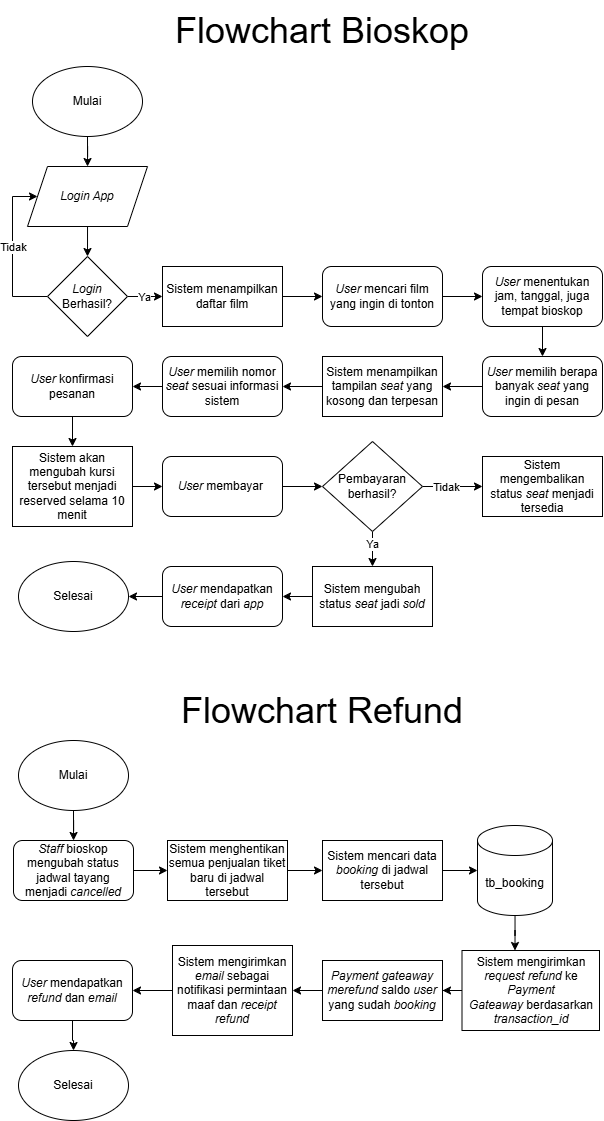

The diagram above was exported from draw.io. Its source (the exported page's mxGraphModel, read from the mxfile embedded in the PNG):
<mxGraphModel dx="1088" dy="592" grid="1" gridSize="10" guides="1" tooltips="1" connect="1" arrows="1" fold="1" page="1" pageScale="1" pageWidth="827" pageHeight="1169" math="0" shadow="0">
  <root>
    <mxCell id="0" />
    <mxCell id="1" parent="0" />
    <mxCell id="ageHUbrd49Lu9LI86N0c-5" edge="1" parent="1" source="ageHUbrd49Lu9LI86N0c-1" style="edgeStyle=orthogonalEdgeStyle;rounded=0;orthogonalLoop=1;jettySize=auto;html=1;">
      <mxGeometry relative="1" as="geometry">
        <mxPoint x="155.0344827586207" y="166" as="targetPoint" />
      </mxGeometry>
    </mxCell>
    <mxCell id="ageHUbrd49Lu9LI86N0c-1" parent="1" style="ellipse;whiteSpace=wrap;html=1;" value="Mulai" vertex="1">
      <mxGeometry height="70" width="110" x="100" y="66" as="geometry" />
    </mxCell>
    <mxCell id="ageHUbrd49Lu9LI86N0c-8" edge="1" parent="1" style="edgeStyle=orthogonalEdgeStyle;rounded=0;orthogonalLoop=1;jettySize=auto;html=1;">
      <mxGeometry relative="1" as="geometry">
        <mxPoint x="155.0344827586207" y="226" as="sourcePoint" />
        <mxPoint x="155" y="256" as="targetPoint" />
      </mxGeometry>
    </mxCell>
    <mxCell id="ageHUbrd49Lu9LI86N0c-17" parent="1" style="shape=parallelogram;perimeter=parallelogramPerimeter;whiteSpace=wrap;html=1;fixedSize=1;" value="&lt;i&gt;Login App&lt;/i&gt;" vertex="1">
      <mxGeometry height="60" width="120" x="95" y="166" as="geometry" />
    </mxCell>
    <mxCell id="ageHUbrd49Lu9LI86N0c-19" edge="1" parent="1" source="ageHUbrd49Lu9LI86N0c-18" style="edgeStyle=orthogonalEdgeStyle;rounded=0;orthogonalLoop=1;jettySize=auto;html=1;entryX=0;entryY=0.5;entryDx=0;entryDy=0;" target="ageHUbrd49Lu9LI86N0c-17">
      <mxGeometry relative="1" as="geometry">
        <Array as="points">
          <mxPoint x="80" y="296" />
          <mxPoint x="80" y="196" />
        </Array>
      </mxGeometry>
    </mxCell>
    <mxCell id="ageHUbrd49Lu9LI86N0c-20" connectable="0" parent="ageHUbrd49Lu9LI86N0c-19" style="edgeLabel;html=1;align=center;verticalAlign=middle;resizable=0;points=[];" value="Tidak" vertex="1">
      <mxGeometry relative="1" x="0.0548" as="geometry">
        <mxPoint as="offset" />
      </mxGeometry>
    </mxCell>
    <mxCell id="ageHUbrd49Lu9LI86N0c-24" edge="1" parent="1" source="ageHUbrd49Lu9LI86N0c-18" style="edgeStyle=orthogonalEdgeStyle;rounded=0;orthogonalLoop=1;jettySize=auto;html=1;entryX=0;entryY=0.5;entryDx=0;entryDy=0;" target="ageHUbrd49Lu9LI86N0c-23">
      <mxGeometry relative="1" as="geometry" />
    </mxCell>
    <mxCell id="ageHUbrd49Lu9LI86N0c-29" connectable="0" parent="ageHUbrd49Lu9LI86N0c-24" style="edgeLabel;html=1;align=center;verticalAlign=middle;resizable=0;points=[];" value="Ya" vertex="1">
      <mxGeometry relative="1" x="0.1822" as="geometry">
        <mxPoint as="offset" />
      </mxGeometry>
    </mxCell>
    <mxCell id="ageHUbrd49Lu9LI86N0c-18" parent="1" style="rhombus;whiteSpace=wrap;html=1;" value="&lt;i&gt;Login &lt;/i&gt;Berhasil?" vertex="1">
      <mxGeometry height="80" width="80" x="115" y="256" as="geometry" />
    </mxCell>
    <mxCell id="ageHUbrd49Lu9LI86N0c-26" edge="1" parent="1" source="ageHUbrd49Lu9LI86N0c-23" style="edgeStyle=orthogonalEdgeStyle;rounded=0;orthogonalLoop=1;jettySize=auto;html=1;entryX=0;entryY=0.5;entryDx=0;entryDy=0;" target="ageHUbrd49Lu9LI86N0c-25">
      <mxGeometry relative="1" as="geometry" />
    </mxCell>
    <mxCell id="ageHUbrd49Lu9LI86N0c-23" parent="1" style="rounded=0;whiteSpace=wrap;html=1;" value="Sistem menampilkan daftar film" vertex="1">
      <mxGeometry height="60" width="120" x="230" y="266" as="geometry" />
    </mxCell>
    <mxCell id="ageHUbrd49Lu9LI86N0c-31" edge="1" parent="1" source="ageHUbrd49Lu9LI86N0c-25" style="edgeStyle=orthogonalEdgeStyle;rounded=0;orthogonalLoop=1;jettySize=auto;html=1;entryX=0;entryY=0.5;entryDx=0;entryDy=0;" target="ageHUbrd49Lu9LI86N0c-30">
      <mxGeometry relative="1" as="geometry" />
    </mxCell>
    <mxCell id="ageHUbrd49Lu9LI86N0c-25" parent="1" style="rounded=1;whiteSpace=wrap;html=1;" value="&lt;i&gt;User &lt;/i&gt;mencari film yang ingin di tonton" vertex="1">
      <mxGeometry height="60" width="120" x="390" y="266" as="geometry" />
    </mxCell>
    <mxCell id="ageHUbrd49Lu9LI86N0c-33" edge="1" parent="1" source="ageHUbrd49Lu9LI86N0c-30" style="edgeStyle=orthogonalEdgeStyle;rounded=0;orthogonalLoop=1;jettySize=auto;html=1;entryX=0.5;entryY=0;entryDx=0;entryDy=0;" target="ageHUbrd49Lu9LI86N0c-32">
      <mxGeometry relative="1" as="geometry" />
    </mxCell>
    <mxCell id="ageHUbrd49Lu9LI86N0c-30" parent="1" style="rounded=1;whiteSpace=wrap;html=1;" value="&lt;i&gt;User&lt;/i&gt; menentukan jam, tanggal, juga tempat bioskop" vertex="1">
      <mxGeometry height="60" width="120" x="550" y="266" as="geometry" />
    </mxCell>
    <mxCell id="ageHUbrd49Lu9LI86N0c-35" edge="1" parent="1" source="ageHUbrd49Lu9LI86N0c-32" style="edgeStyle=orthogonalEdgeStyle;rounded=0;orthogonalLoop=1;jettySize=auto;html=1;" value="">
      <mxGeometry relative="1" as="geometry">
        <mxPoint x="510" y="386" as="targetPoint" />
      </mxGeometry>
    </mxCell>
    <mxCell id="ageHUbrd49Lu9LI86N0c-32" parent="1" style="rounded=1;whiteSpace=wrap;html=1;" value="&lt;i&gt;User &lt;/i&gt;memilih berapa banyak &lt;i&gt;seat&lt;/i&gt;&amp;nbsp;yang ingin di pesan" vertex="1">
      <mxGeometry height="60" width="120" x="550" y="356" as="geometry" />
    </mxCell>
    <mxCell id="ageHUbrd49Lu9LI86N0c-40" edge="1" parent="1" source="ageHUbrd49Lu9LI86N0c-36" style="edgeStyle=orthogonalEdgeStyle;rounded=0;orthogonalLoop=1;jettySize=auto;html=1;" target="ageHUbrd49Lu9LI86N0c-39">
      <mxGeometry relative="1" as="geometry" />
    </mxCell>
    <mxCell id="ageHUbrd49Lu9LI86N0c-36" parent="1" style="rounded=1;whiteSpace=wrap;html=1;" value="&lt;i&gt;User &lt;/i&gt;memilih nomor &lt;i&gt;seat&lt;/i&gt;&amp;nbsp;sesuai informasi sistem" vertex="1">
      <mxGeometry height="60" width="120" x="230" y="356" as="geometry" />
    </mxCell>
    <mxCell id="ageHUbrd49Lu9LI86N0c-38" edge="1" parent="1" source="ageHUbrd49Lu9LI86N0c-37" style="edgeStyle=orthogonalEdgeStyle;rounded=0;orthogonalLoop=1;jettySize=auto;html=1;entryX=1;entryY=0.5;entryDx=0;entryDy=0;" target="ageHUbrd49Lu9LI86N0c-36">
      <mxGeometry relative="1" as="geometry" />
    </mxCell>
    <mxCell id="ageHUbrd49Lu9LI86N0c-37" parent="1" style="rounded=0;whiteSpace=wrap;html=1;" value="Sistem menampilkan tampilan&amp;nbsp;&lt;i&gt;seat&lt;/i&gt;&amp;nbsp;yang kosong dan terpesan" vertex="1">
      <mxGeometry height="60" width="120" x="390" y="356" as="geometry" />
    </mxCell>
    <mxCell id="ageHUbrd49Lu9LI86N0c-42" edge="1" parent="1" source="ageHUbrd49Lu9LI86N0c-39" style="edgeStyle=orthogonalEdgeStyle;rounded=0;orthogonalLoop=1;jettySize=auto;html=1;" target="ageHUbrd49Lu9LI86N0c-41">
      <mxGeometry relative="1" as="geometry" />
    </mxCell>
    <mxCell id="ageHUbrd49Lu9LI86N0c-39" parent="1" style="rounded=1;whiteSpace=wrap;html=1;" value="&lt;i&gt;User &lt;/i&gt;konfirmasi pesanan" vertex="1">
      <mxGeometry height="60" width="120" x="80" y="356" as="geometry" />
    </mxCell>
    <mxCell id="ageHUbrd49Lu9LI86N0c-44" edge="1" parent="1" source="ageHUbrd49Lu9LI86N0c-41" style="edgeStyle=orthogonalEdgeStyle;rounded=0;orthogonalLoop=1;jettySize=auto;html=1;entryX=0;entryY=0.5;entryDx=0;entryDy=0;" target="ageHUbrd49Lu9LI86N0c-43">
      <mxGeometry relative="1" as="geometry" />
    </mxCell>
    <mxCell id="ageHUbrd49Lu9LI86N0c-41" parent="1" style="rounded=0;whiteSpace=wrap;html=1;" value="Sistem akan mengubah kursi tersebut menjadi reserved selama 10 menit" vertex="1">
      <mxGeometry height="80" width="120" x="80" y="446" as="geometry" />
    </mxCell>
    <mxCell id="ageHUbrd49Lu9LI86N0c-46" edge="1" parent="1" source="ageHUbrd49Lu9LI86N0c-43" style="edgeStyle=orthogonalEdgeStyle;rounded=0;orthogonalLoop=1;jettySize=auto;html=1;entryX=0;entryY=0.5;entryDx=0;entryDy=0;" target="ageHUbrd49Lu9LI86N0c-45">
      <mxGeometry relative="1" as="geometry" />
    </mxCell>
    <mxCell id="ageHUbrd49Lu9LI86N0c-43" parent="1" style="rounded=1;whiteSpace=wrap;html=1;" value="&lt;i&gt;User &lt;/i&gt;membayar&amp;nbsp;" vertex="1">
      <mxGeometry height="60" width="120" x="230" y="456" as="geometry" />
    </mxCell>
    <mxCell id="ageHUbrd49Lu9LI86N0c-48" edge="1" parent="1" source="ageHUbrd49Lu9LI86N0c-45" style="edgeStyle=orthogonalEdgeStyle;rounded=0;orthogonalLoop=1;jettySize=auto;html=1;entryX=0;entryY=0.5;entryDx=0;entryDy=0;" target="ageHUbrd49Lu9LI86N0c-47">
      <mxGeometry relative="1" as="geometry" />
    </mxCell>
    <mxCell id="ageHUbrd49Lu9LI86N0c-49" connectable="0" parent="ageHUbrd49Lu9LI86N0c-48" style="edgeLabel;html=1;align=center;verticalAlign=middle;resizable=0;points=[];" value="Tidak" vertex="1">
      <mxGeometry relative="1" x="-0.2171" as="geometry">
        <mxPoint as="offset" />
      </mxGeometry>
    </mxCell>
    <mxCell id="ageHUbrd49Lu9LI86N0c-52" edge="1" parent="1" source="ageHUbrd49Lu9LI86N0c-45" style="edgeStyle=orthogonalEdgeStyle;rounded=0;orthogonalLoop=1;jettySize=auto;html=1;entryX=0.5;entryY=0;entryDx=0;entryDy=0;" target="ageHUbrd49Lu9LI86N0c-50">
      <mxGeometry relative="1" as="geometry" />
    </mxCell>
    <mxCell id="ageHUbrd49Lu9LI86N0c-53" connectable="0" parent="ageHUbrd49Lu9LI86N0c-52" style="edgeLabel;html=1;align=center;verticalAlign=middle;resizable=0;points=[];" value="Ya" vertex="1">
      <mxGeometry relative="1" x="-0.5054" y="-1" as="geometry">
        <mxPoint y="1" as="offset" />
      </mxGeometry>
    </mxCell>
    <mxCell id="ageHUbrd49Lu9LI86N0c-45" parent="1" style="rhombus;whiteSpace=wrap;html=1;" value="Pembayaran berhasil?" vertex="1">
      <mxGeometry height="90" width="100" x="390" y="441" as="geometry" />
    </mxCell>
    <mxCell id="ageHUbrd49Lu9LI86N0c-47" parent="1" style="rounded=0;whiteSpace=wrap;html=1;" value="Sistem mengembalikan status &lt;i&gt;seat&lt;/i&gt;&amp;nbsp;menjadi tersedia" vertex="1">
      <mxGeometry height="60" width="120" x="550" y="456" as="geometry" />
    </mxCell>
    <mxCell id="ageHUbrd49Lu9LI86N0c-55" edge="1" parent="1" source="ageHUbrd49Lu9LI86N0c-50" style="edgeStyle=orthogonalEdgeStyle;rounded=0;orthogonalLoop=1;jettySize=auto;html=1;entryX=1;entryY=0.5;entryDx=0;entryDy=0;" target="ageHUbrd49Lu9LI86N0c-54">
      <mxGeometry relative="1" as="geometry" />
    </mxCell>
    <mxCell id="ageHUbrd49Lu9LI86N0c-50" parent="1" style="rounded=0;whiteSpace=wrap;html=1;" value="Sistem mengubah status &lt;i&gt;seat&lt;/i&gt;&amp;nbsp;jadi &lt;i&gt;sold&lt;/i&gt;" vertex="1">
      <mxGeometry height="60" width="120" x="380" y="566" as="geometry" />
    </mxCell>
    <mxCell id="ageHUbrd49Lu9LI86N0c-57" edge="1" parent="1" source="ageHUbrd49Lu9LI86N0c-54" style="edgeStyle=orthogonalEdgeStyle;rounded=0;orthogonalLoop=1;jettySize=auto;html=1;" target="ageHUbrd49Lu9LI86N0c-56">
      <mxGeometry relative="1" as="geometry" />
    </mxCell>
    <mxCell id="ageHUbrd49Lu9LI86N0c-54" parent="1" style="rounded=1;whiteSpace=wrap;html=1;" value="&lt;i&gt;User &lt;/i&gt;mendapatkan &lt;i&gt;receipt &lt;/i&gt;dari &lt;i&gt;app&lt;/i&gt;" vertex="1">
      <mxGeometry height="60" width="120" x="230" y="566" as="geometry" />
    </mxCell>
    <mxCell id="ageHUbrd49Lu9LI86N0c-56" parent="1" style="ellipse;whiteSpace=wrap;html=1;" value="Selesai" vertex="1">
      <mxGeometry height="70" width="110" x="86" y="561" as="geometry" />
    </mxCell>
    <mxCell id="ageHUbrd49Lu9LI86N0c-58" parent="1" style="text;html=1;whiteSpace=wrap;strokeColor=none;fillColor=none;align=center;verticalAlign=middle;rounded=0;autosize=1;resizable=0;" value="&lt;font style=&quot;font-size: 36px;&quot;&gt;Flowchart Bioskop&lt;/font&gt;" vertex="1">
      <mxGeometry height="60" width="320" x="230" as="geometry" />
    </mxCell>
    <mxCell id="ageHUbrd49Lu9LI86N0c-59" parent="1" style="text;html=1;whiteSpace=wrap;strokeColor=none;fillColor=none;align=center;verticalAlign=middle;rounded=0;autosize=1;resizable=0;" value="&lt;font style=&quot;font-size: 36px;&quot;&gt;Flowchart Refund&lt;/font&gt;" vertex="1">
      <mxGeometry height="60" width="310" x="235" y="680" as="geometry" />
    </mxCell>
    <mxCell id="ageHUbrd49Lu9LI86N0c-64" edge="1" parent="1" source="ageHUbrd49Lu9LI86N0c-60" style="edgeStyle=orthogonalEdgeStyle;rounded=0;orthogonalLoop=1;jettySize=auto;html=1;" target="ageHUbrd49Lu9LI86N0c-61" value="">
      <mxGeometry relative="1" as="geometry" />
    </mxCell>
    <mxCell id="ageHUbrd49Lu9LI86N0c-60" parent="1" style="ellipse;whiteSpace=wrap;html=1;" value="Mulai" vertex="1">
      <mxGeometry height="70" width="110" x="86" y="740" as="geometry" />
    </mxCell>
    <mxCell id="ageHUbrd49Lu9LI86N0c-66" edge="1" parent="1" source="ageHUbrd49Lu9LI86N0c-61" style="edgeStyle=orthogonalEdgeStyle;rounded=0;orthogonalLoop=1;jettySize=auto;html=1;" target="ageHUbrd49Lu9LI86N0c-65" value="">
      <mxGeometry relative="1" as="geometry" />
    </mxCell>
    <mxCell id="ageHUbrd49Lu9LI86N0c-61" parent="1" style="rounded=1;whiteSpace=wrap;html=1;" value="&lt;i&gt;Staff &lt;/i&gt;bioskop mengubah status jadwal tayang menjadi &lt;i&gt;cancelled&lt;/i&gt;" vertex="1">
      <mxGeometry height="60" width="120" x="81" y="840" as="geometry" />
    </mxCell>
    <mxCell id="ageHUbrd49Lu9LI86N0c-68" edge="1" parent="1" source="ageHUbrd49Lu9LI86N0c-65" style="edgeStyle=orthogonalEdgeStyle;rounded=0;orthogonalLoop=1;jettySize=auto;html=1;" target="ageHUbrd49Lu9LI86N0c-67" value="">
      <mxGeometry relative="1" as="geometry" />
    </mxCell>
    <mxCell id="ageHUbrd49Lu9LI86N0c-65" parent="1" style="rounded=0;whiteSpace=wrap;html=1;" value="Sistem menghentikan semua penjualan tiket baru di jadwal tersebut" vertex="1">
      <mxGeometry height="60" width="120" x="235" y="840" as="geometry" />
    </mxCell>
    <mxCell id="ageHUbrd49Lu9LI86N0c-67" parent="1" style="rounded=0;whiteSpace=wrap;html=1;" value="Sistem mencari data &lt;i&gt;booking&lt;/i&gt;&amp;nbsp;di jadwal tersebut" vertex="1">
      <mxGeometry height="60" width="120" x="390" y="840" as="geometry" />
    </mxCell>
    <mxCell id="ageHUbrd49Lu9LI86N0c-72" edge="1" parent="1" source="ageHUbrd49Lu9LI86N0c-69" style="edgeStyle=orthogonalEdgeStyle;rounded=0;orthogonalLoop=1;jettySize=auto;html=1;">
      <mxGeometry relative="1" as="geometry">
        <mxPoint x="582.5" y="950" as="targetPoint" />
      </mxGeometry>
    </mxCell>
    <mxCell id="ageHUbrd49Lu9LI86N0c-69" parent="1" style="shape=cylinder3;whiteSpace=wrap;html=1;boundedLbl=1;backgroundOutline=1;size=15;" value="tb_booking" vertex="1">
      <mxGeometry height="90" width="75" x="545" y="825" as="geometry" />
    </mxCell>
    <mxCell id="ageHUbrd49Lu9LI86N0c-70" edge="1" parent="1" source="ageHUbrd49Lu9LI86N0c-67" style="edgeStyle=orthogonalEdgeStyle;rounded=0;orthogonalLoop=1;jettySize=auto;html=1;entryX=0;entryY=0.5;entryDx=0;entryDy=0;entryPerimeter=0;" target="ageHUbrd49Lu9LI86N0c-69">
      <mxGeometry relative="1" as="geometry" />
    </mxCell>
    <mxCell id="ageHUbrd49Lu9LI86N0c-76" edge="1" parent="1" source="ageHUbrd49Lu9LI86N0c-73" style="edgeStyle=orthogonalEdgeStyle;rounded=0;orthogonalLoop=1;jettySize=auto;html=1;" target="ageHUbrd49Lu9LI86N0c-75" value="">
      <mxGeometry relative="1" as="geometry" />
    </mxCell>
    <mxCell id="ageHUbrd49Lu9LI86N0c-73" parent="1" style="rounded=0;whiteSpace=wrap;html=1;" value="Sistem mengirimkan &lt;i&gt;request&lt;/i&gt;&amp;nbsp;&lt;i&gt;refund &lt;/i&gt;ke &lt;i&gt;Payment Gateaway&amp;nbsp;&lt;/i&gt;berdasarkan &lt;i&gt;transaction_id&lt;/i&gt;" vertex="1">
      <mxGeometry height="80" width="137.5" x="529.5" y="950" as="geometry" />
    </mxCell>
    <mxCell id="ageHUbrd49Lu9LI86N0c-78" edge="1" parent="1" source="ageHUbrd49Lu9LI86N0c-75" style="edgeStyle=orthogonalEdgeStyle;rounded=0;orthogonalLoop=1;jettySize=auto;html=1;entryX=1;entryY=0.5;entryDx=0;entryDy=0;" target="ageHUbrd49Lu9LI86N0c-77">
      <mxGeometry relative="1" as="geometry" />
    </mxCell>
    <mxCell id="ageHUbrd49Lu9LI86N0c-75" parent="1" style="rounded=0;whiteSpace=wrap;html=1;" value="&lt;i&gt;Payment gateaway merefund &lt;/i&gt;saldo &lt;i&gt;user &lt;/i&gt;yang sudah &lt;i&gt;booking&lt;/i&gt;" vertex="1">
      <mxGeometry height="60" width="120" x="390" y="960" as="geometry" />
    </mxCell>
    <mxCell id="ageHUbrd49Lu9LI86N0c-80" edge="1" parent="1" source="ageHUbrd49Lu9LI86N0c-77" style="edgeStyle=orthogonalEdgeStyle;rounded=0;orthogonalLoop=1;jettySize=auto;html=1;" target="ageHUbrd49Lu9LI86N0c-79">
      <mxGeometry relative="1" as="geometry" />
    </mxCell>
    <mxCell id="ageHUbrd49Lu9LI86N0c-77" parent="1" style="rounded=0;whiteSpace=wrap;html=1;" value="Sistem mengirimkan &lt;i&gt;email &lt;/i&gt;sebagai notifikasi permintaan maaf dan &lt;i&gt;receipt refund&lt;/i&gt;" vertex="1">
      <mxGeometry height="90" width="120" x="240" y="945" as="geometry" />
    </mxCell>
    <mxCell id="ageHUbrd49Lu9LI86N0c-82" edge="1" parent="1" source="ageHUbrd49Lu9LI86N0c-79" style="edgeStyle=orthogonalEdgeStyle;rounded=0;orthogonalLoop=1;jettySize=auto;html=1;" target="ageHUbrd49Lu9LI86N0c-81" value="">
      <mxGeometry relative="1" as="geometry" />
    </mxCell>
    <mxCell id="ageHUbrd49Lu9LI86N0c-79" parent="1" style="rounded=1;whiteSpace=wrap;html=1;" value="&lt;i&gt;User &lt;/i&gt;mendapatkan &lt;i&gt;refund &lt;/i&gt;dan &lt;i&gt;email&lt;/i&gt;" vertex="1">
      <mxGeometry height="60" width="120" x="80" y="960" as="geometry" />
    </mxCell>
    <mxCell id="ageHUbrd49Lu9LI86N0c-81" parent="1" style="ellipse;whiteSpace=wrap;html=1;" value="Selesai" vertex="1">
      <mxGeometry height="70" width="110" x="86" y="1050" as="geometry" />
    </mxCell>
  </root>
</mxGraphModel>